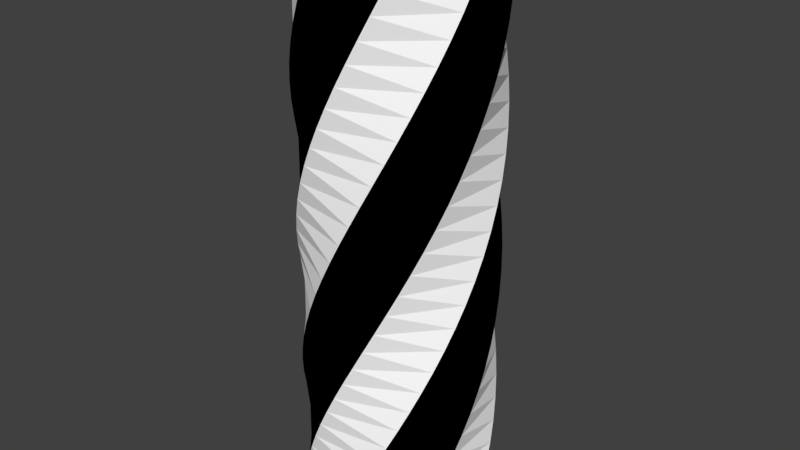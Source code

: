 # Source: m_15.blend  (saved by Blender 2.79.0; exported with 4.5.12 LTS)
import bpy
from mathutils import Matrix  # noqa: F401  (used for matrix-valued properties, if any)

bpy.ops.wm.read_factory_settings(use_empty=True)
scene = bpy.context.scene
scene.name = 'Scene'

# ---- collections
col_collection_1 = bpy.data.collections.new('Collection 1'); scene.collection.children.link(col_collection_1)

# ---- materials (node trees are filled in below, after node groups)
mat_material_001 = bpy.data.materials.new('Material.001')
mat_material_001.alpha_threshold = 0.0
mat_material_001.use_transparent_shadow = False
mat_material_001.diffuse_color = (1.0, 1.0, 1.0, 1.0)
mat_material_001.roughness = 0.5
mat_material_002 = bpy.data.materials.new('Material.002')
mat_material_002.alpha_threshold = 0.0
mat_material_002.use_transparent_shadow = False
mat_material_002.diffuse_color = (0.0, 0.0, 0.0, 1.0)
mat_material_002.roughness = 0.5

# ---- material node trees

# ---- world
world_world = bpy.data.worlds.new('World'); scene.world = world_world
world_world.color = (0.05088, 0.05088, 0.05088)
world_world.use_sun_shadow = False
world_world.sun_shadow_jitter_overblur = 0.0
world_world.cycles.sampling_method = 'MANUAL'

# ---- meshes
me_twisted_parallelepiped = bpy.data.meshes.new('Twisted parallelepiped')
me_twisted_parallelepiped.from_pydata([(0.8667, -2.014e-08, -2.6), (0.6128, 0.6128, -2.6), (-1.435e-09, 0.8667, -2.6), (-0.6128, 0.6128, -2.6), (-0.8667, -2.014e-08, -2.6), (-0.6128, -0.6128, -2.6), (-2.898e-08, -0.8667, -2.6), (0.6128, -0.6128, -2.6), (-0.8667, -5.563e-08, 2.6), (-0.6128, -0.6128, 2.6), (7.72e-08, -0.8667, 2.6), (0.6128, -0.6128, 2.6), (0.8667, 9.59e-08, 2.6), (0.6128, 0.6128, 2.6), (-4.678e-08, 0.8667, 2.6), (-0.6128, 0.6128, 2.6), (1.148e-08, -1.928e-08, -2.6), (-1.148e-08, 6.362e-09, 2.6), (0.09704, -0.8612, -2.414), (0.1929, -0.8449, -2.229), (0.2862, -0.818, -2.043), (0.376, -0.7808, -1.857), (0.4611, -0.7338, -1.671), (0.5404, -0.6776, -1.486), (0.6128, -0.6128, -1.3), (0.6776, -0.5404, -1.114), (0.7338, -0.4611, -0.9286), (0.7808, -0.376, -0.7429), (0.818, -0.2862, -0.5571), (0.8449, -0.1929, -0.3714), (0.8612, -0.09704, -0.1857), (0.8667, 2.138e-09, -1.291e-08), (0.8612, 0.09704, 0.1857), (0.8449, 0.1929, 0.3714), (0.818, 0.2862, 0.5571), (0.7808, 0.376, 0.7429), (0.7338, 0.4611, 0.9286), (0.6776, 0.5404, 1.114), (0.6128, 0.6128, 1.3), (0.5404, 0.6776, 1.486), (0.4611, 0.7338, 1.671), (0.376, 0.7808, 1.857), (0.2862, 0.818, 2.043), (0.1929, 0.8449, 2.229), (0.09704, 0.8612, 2.414), (-0.5404, 0.6776, 2.414), (-0.4611, 0.7338, 2.229), (-0.376, 0.7808, 2.043), (-0.2862, 0.818, 1.857), (-0.1929, 0.8449, 1.671), (-0.09704, 0.8612, 1.486), (5.166e-08, 0.8667, 1.3), (0.09704, 0.8612, 1.114), (0.1929, 0.8449, 0.9286), (0.2862, 0.818, 0.7429), (0.376, 0.7808, 0.5571), (0.4611, 0.7338, 0.3714), (0.5404, 0.6776, 0.1857), (0.6128, 0.6128, 1.291e-08), (0.6776, 0.5404, -0.1857), (0.7338, 0.4611, -0.3714), (0.7808, 0.376, -0.5571), (0.818, 0.2862, -0.7429), (0.8449, 0.1929, -0.9286), (0.8612, 0.09704, -1.114), (0.8667, -2.325e-07, -1.3), (0.8612, -0.09704, -1.486), (0.8449, -0.1929, -1.671), (0.818, -0.2862, -1.857), (0.7808, -0.376, -2.043), (0.7338, -0.4611, -2.229), (0.6776, -0.5404, -2.414), (-0.8612, -0.09704, -2.414), (-0.8449, -0.1929, -2.229), (-0.818, -0.2862, -2.043), (-0.7808, -0.376, -1.857), (-0.7338, -0.4611, -1.671), (-0.6776, -0.5404, -1.486), (-0.6128, -0.6128, -1.3), (-0.5404, -0.6776, -1.114), (-0.4611, -0.7338, -0.9286), (-0.376, -0.7808, -0.7429), (-0.2862, -0.818, -0.5571), (-0.1929, -0.8449, -0.3714), (-0.09704, -0.8612, -0.1857), (5.126e-08, -0.8667, -1.291e-08), (0.09704, -0.8612, 0.1857), (0.1929, -0.8449, 0.3714), (0.2862, -0.818, 0.5571), (0.376, -0.7808, 0.7429), (0.4611, -0.7338, 0.9286), (0.5404, -0.6776, 1.114), (0.6128, -0.6128, 1.3), (0.6776, -0.5404, 1.486), (0.7338, -0.4611, 1.671), (0.7808, -0.376, 1.857), (0.818, -0.2862, 2.043), (0.8449, -0.1929, 2.229), (0.8612, -0.09704, 2.414), (0.6776, 0.5404, 2.414), (0.7338, 0.4611, 2.229), (0.7808, 0.376, 2.043), (0.818, 0.2862, 1.857), (0.8449, 0.1929, 1.671), (0.8612, 0.09704, 1.486), (0.8667, 2.325e-07, 1.3), (0.8612, -0.09704, 1.114), (0.8449, -0.1929, 0.9286), (0.818, -0.2862, 0.7429), (0.7808, -0.376, 0.5571), (0.7338, -0.4611, 0.3714), (0.6776, -0.5404, 0.1857), (0.6128, -0.6128, 1.291e-08), (0.5404, -0.6776, -0.1857), (0.4611, -0.7338, -0.3714), (0.376, -0.7808, -0.5571), (0.2862, -0.818, -0.7429), (0.1929, -0.8449, -0.9286), (0.09704, -0.8612, -1.114), (5.166e-08, -0.8667, -1.3), (-0.09704, -0.8612, -1.486), (-0.1929, -0.8449, -1.671), (-0.2862, -0.818, -1.857), (-0.376, -0.7808, -2.043), (-0.4611, -0.7338, -2.229), (-0.5404, -0.6776, -2.414), (-0.09704, 0.8612, -2.414), (-0.1929, 0.8449, -2.229), (-0.2862, 0.818, -2.043), (-0.376, 0.7808, -1.857), (-0.4611, 0.7338, -1.671), (-0.5404, 0.6776, -1.486), (-0.6128, 0.6128, -1.3), (-0.6776, 0.5404, -1.114), (-0.7338, 0.4611, -0.9286), (-0.7808, 0.376, -0.7429), (-0.818, 0.2862, -0.5571), (-0.8449, 0.1929, -0.3714), (-0.8612, 0.09704, -0.1857), (-0.8667, -3.256e-08, -1.291e-08), (-0.8612, -0.09704, 0.1857), (-0.8449, -0.1929, 0.3714), (-0.818, -0.2862, 0.5571), (-0.7808, -0.376, 0.7429), (-0.7338, -0.4611, 0.9286), (-0.6776, -0.5404, 1.114), (-0.6128, -0.6128, 1.3), (-0.5404, -0.6776, 1.486), (-0.4611, -0.7338, 1.671), (-0.376, -0.7808, 1.857), (-0.2862, -0.818, 2.043), (-0.1929, -0.8449, 2.229), (-0.09704, -0.8612, 2.414), (0.5404, -0.6776, 2.414), (0.4611, -0.7338, 2.229), (0.376, -0.7808, 2.043), (0.2862, -0.818, 1.857), (0.1929, -0.8449, 1.671), (0.09704, -0.8612, 1.486), (5.166e-08, -0.8667, 1.3), (-0.09704, -0.8612, 1.114), (-0.1929, -0.8449, 0.9286), (-0.2862, -0.818, 0.7429), (-0.376, -0.7808, 0.5571), (-0.4611, -0.7338, 0.3714), (-0.5404, -0.6776, 0.1857), (-0.6128, -0.6128, 1.291e-08), (-0.6776, -0.5404, -0.1857), (-0.7338, -0.4611, -0.3714), (-0.7808, -0.376, -0.5571), (-0.818, -0.2862, -0.7429), (-0.8449, -0.1929, -0.9286), (-0.8612, -0.09704, -1.114), (-0.8667, 5.166e-08, -1.3), (-0.8612, 0.09704, -1.486), (-0.8449, 0.1929, -1.671), (-0.818, 0.2862, -1.857), (-0.7808, 0.376, -2.043), (-0.7338, 0.4611, -2.229), (-0.6776, 0.5404, -2.414), (0.8612, 0.09704, -2.414), (0.8449, 0.1929, -2.229), (0.818, 0.2862, -2.043), (0.7808, 0.376, -1.857), (0.7338, 0.4611, -1.671), (0.6776, 0.5404, -1.486), (0.6128, 0.6128, -1.3), (0.5404, 0.6776, -1.114), (0.4611, 0.7338, -0.9286), (0.376, 0.7808, -0.7429), (0.2862, 0.818, -0.5571), (0.1929, 0.8449, -0.3714), (0.09704, 0.8612, -0.1857), (-1.098e-08, 0.8667, -1.291e-08), (-0.09704, 0.8612, 0.1857), (-0.1929, 0.8449, 0.3714), (-0.2862, 0.818, 0.5571), (-0.376, 0.7808, 0.7429), (-0.4611, 0.7338, 0.9286), (-0.5404, 0.6776, 1.114), (-0.6128, 0.6128, 1.3), (-0.6776, 0.5404, 1.486), (-0.7338, 0.4611, 1.671), (-0.7808, 0.376, 1.857), (-0.818, 0.2862, 2.043), (-0.8449, 0.1929, 2.229), (-0.8612, 0.09704, 2.414), (-0.6776, -0.5404, 2.414), (-0.7338, -0.4611, 2.229), (-0.7808, -0.376, 2.043), (-0.818, -0.2862, 1.857), (-0.8449, -0.1929, 1.671), (-0.8612, -0.09704, 1.486), (-0.8667, -5.166e-08, 1.3), (-0.8612, 0.09704, 1.114), (-0.8449, 0.1929, 0.9286), (-0.818, 0.2862, 0.7429), (-0.7808, 0.376, 0.5571), (-0.7338, 0.4611, 0.3714), (-0.6776, 0.5404, 0.1857), (-0.6128, 0.6128, 1.291e-08), (-0.5404, 0.6776, -0.1857), (-0.4611, 0.7338, -0.3714), (-0.376, 0.7808, -0.5571), (-0.2862, 0.818, -0.7429), (-0.1929, 0.8449, -0.9286), (-0.09704, 0.8612, -1.114), (5.166e-08, 0.8667, -1.3), (0.09704, 0.8612, -1.486), (0.1929, 0.8449, -1.671), (0.2862, 0.818, -1.857), (0.376, 0.7808, -2.043), (0.4611, 0.7338, -2.229), (0.5404, 0.6776, -2.414)], [], [(45, 15, 14), (99, 13, 12), (153, 11, 10), (207, 9, 8), (206, 8, 15), (44, 14, 13), (98, 12, 11), (152, 10, 9), (10, 17, 9), (15, 17, 14), (13, 17, 12), (11, 17, 10), (9, 17, 8), (8, 17, 15), (14, 17, 13), (12, 17, 11), (7, 16, 0), (5, 16, 6), (3, 16, 4), (1, 16, 2), (6, 16, 7), (4, 16, 5), (2, 16, 3), (0, 16, 1), (2, 126, 233), (126, 127, 232), (127, 128, 231), (128, 129, 230), (129, 130, 229), (130, 131, 228), (131, 132, 227), (132, 133, 226), (133, 134, 225), (134, 135, 224), (135, 136, 223), (136, 137, 222), (137, 138, 221), (138, 139, 220), (139, 140, 219), (140, 141, 218), (141, 142, 217), (142, 143, 216), (143, 144, 215), (144, 145, 214), (145, 146, 213), (146, 147, 212), (147, 148, 211), (148, 149, 210), (149, 150, 209), (150, 151, 208), (151, 152, 207), (4, 72, 179), (72, 73, 178), (73, 74, 177), (74, 75, 176), (75, 76, 175), (76, 77, 174), (77, 78, 173), (78, 79, 172), (79, 80, 171), (80, 81, 170), (81, 82, 169), (82, 83, 168), (83, 84, 167), (84, 85, 166), (85, 86, 165), (86, 87, 164), (87, 88, 163), (88, 89, 162), (89, 90, 161), (90, 91, 160), (91, 92, 159), (92, 93, 158), (93, 94, 157), (94, 95, 156), (95, 96, 155), (96, 97, 154), (97, 98, 153), (6, 18, 125), (18, 19, 124), (19, 20, 123), (20, 21, 122), (21, 22, 121), (22, 23, 120), (23, 24, 119), (24, 25, 118), (25, 26, 117), (26, 27, 116), (27, 28, 115), (28, 29, 114), (29, 30, 113), (30, 31, 112), (31, 32, 111), (32, 33, 110), (33, 34, 109), (34, 35, 108), (35, 36, 107), (36, 37, 106), (37, 38, 105), (38, 39, 104), (39, 40, 103), (40, 41, 102), (41, 42, 101), (42, 43, 100), (43, 44, 99), (0, 180, 71), (180, 181, 70), (181, 182, 69), (182, 183, 68), (183, 184, 67), (184, 185, 66), (185, 186, 65), (186, 187, 64), (187, 188, 63), (188, 189, 62), (189, 190, 61), (190, 191, 60), (191, 192, 59), (192, 193, 58), (193, 194, 57), (194, 195, 56), (195, 196, 55), (196, 197, 54), (197, 198, 53), (198, 199, 52), (199, 200, 51), (200, 201, 50), (201, 202, 49), (202, 203, 48), (203, 204, 47), (204, 205, 46), (205, 206, 45), (1, 233, 180), (233, 232, 181), (232, 231, 182), (231, 230, 183), (230, 229, 184), (229, 228, 185), (228, 227, 186), (227, 226, 187), (226, 225, 188), (225, 224, 189), (224, 223, 190), (223, 222, 191), (222, 221, 192), (221, 220, 193), (220, 219, 194), (219, 218, 195), (218, 217, 196), (217, 216, 197), (216, 215, 198), (215, 214, 199), (214, 213, 200), (213, 212, 201), (212, 211, 202), (211, 210, 203), (210, 209, 204), (209, 208, 205), (208, 207, 206), (3, 179, 126), (179, 178, 127), (178, 177, 128), (177, 176, 129), (176, 175, 130), (175, 174, 131), (174, 173, 132), (173, 172, 133), (172, 171, 134), (171, 170, 135), (170, 169, 136), (169, 168, 137), (168, 167, 138), (167, 166, 139), (166, 165, 140), (165, 164, 141), (164, 163, 142), (163, 162, 143), (162, 161, 144), (161, 160, 145), (160, 159, 146), (159, 158, 147), (158, 157, 148), (157, 156, 149), (156, 155, 150), (155, 154, 151), (154, 153, 152), (5, 125, 72), (125, 124, 73), (124, 123, 74), (123, 122, 75), (122, 121, 76), (121, 120, 77), (120, 119, 78), (119, 118, 79), (118, 117, 80), (117, 116, 81), (116, 115, 82), (115, 114, 83), (114, 113, 84), (113, 112, 85), (112, 111, 86), (111, 110, 87), (110, 109, 88), (109, 108, 89), (108, 107, 90), (107, 106, 91), (106, 105, 92), (105, 104, 93), (104, 103, 94), (103, 102, 95), (102, 101, 96), (101, 100, 97), (100, 99, 98), (7, 71, 18), (71, 70, 19), (70, 69, 20), (69, 68, 21), (68, 67, 22), (67, 66, 23), (66, 65, 24), (65, 64, 25), (64, 63, 26), (63, 62, 27), (62, 61, 28), (61, 60, 29), (60, 59, 30), (59, 58, 31), (58, 57, 32), (57, 56, 33), (56, 55, 34), (55, 54, 35), (54, 53, 36), (53, 52, 37), (52, 51, 38), (51, 50, 39), (50, 49, 40), (49, 48, 41), (48, 47, 42), (47, 46, 43), (46, 45, 44), (45, 14, 44), (99, 12, 98), (153, 10, 152), (207, 8, 206), (206, 15, 45), (44, 13, 99), (98, 11, 153), (152, 9, 207), (2, 233, 1), (126, 232, 233), (127, 231, 232), (128, 230, 231), (129, 229, 230), (130, 228, 229), (131, 227, 228), (132, 226, 227), (133, 225, 226), (134, 224, 225), (135, 223, 224), (136, 222, 223), (137, 221, 222), (138, 220, 221), (139, 219, 220), (140, 218, 219), (141, 217, 218), (142, 216, 217), (143, 215, 216), (144, 214, 215), (145, 213, 214), (146, 212, 213), (147, 211, 212), (148, 210, 211), (149, 209, 210), (150, 208, 209), (151, 207, 208), (4, 179, 3), (72, 178, 179), (73, 177, 178), (74, 176, 177), (75, 175, 176), (76, 174, 175), (77, 173, 174), (78, 172, 173), (79, 171, 172), (80, 170, 171), (81, 169, 170), (82, 168, 169), (83, 167, 168), (84, 166, 167), (85, 165, 166), (86, 164, 165), (87, 163, 164), (88, 162, 163), (89, 161, 162), (90, 160, 161), (91, 159, 160), (92, 158, 159), (93, 157, 158), (94, 156, 157), (95, 155, 156), (96, 154, 155), (97, 153, 154), (6, 125, 5), (18, 124, 125), (19, 123, 124), (20, 122, 123), (21, 121, 122), (22, 120, 121), (23, 119, 120), (24, 118, 119), (25, 117, 118), (26, 116, 117), (27, 115, 116), (28, 114, 115), (29, 113, 114), (30, 112, 113), (31, 111, 112), (32, 110, 111), (33, 109, 110), (34, 108, 109), (35, 107, 108), (36, 106, 107), (37, 105, 106), (38, 104, 105), (39, 103, 104), (40, 102, 103), (41, 101, 102), (42, 100, 101), (43, 99, 100), (0, 71, 7), (180, 70, 71), (181, 69, 70), (182, 68, 69), (183, 67, 68), (184, 66, 67), (185, 65, 66), (186, 64, 65), (187, 63, 64), (188, 62, 63), (189, 61, 62), (190, 60, 61), (191, 59, 60), (192, 58, 59), (193, 57, 58), (194, 56, 57), (195, 55, 56), (196, 54, 55), (197, 53, 54), (198, 52, 53), (199, 51, 52), (200, 50, 51), (201, 49, 50), (202, 48, 49), (203, 47, 48), (204, 46, 47), (205, 45, 46), (1, 180, 0), (233, 181, 180), (232, 182, 181), (231, 183, 182), (230, 184, 183), (229, 185, 184), (228, 186, 185), (227, 187, 186), (226, 188, 187), (225, 189, 188), (224, 190, 189), (223, 191, 190), (222, 192, 191), (221, 193, 192), (220, 194, 193), (219, 195, 194), (218, 196, 195), (217, 197, 196), (216, 198, 197), (215, 199, 198), (214, 200, 199), (213, 201, 200), (212, 202, 201), (211, 203, 202), (210, 204, 203), (209, 205, 204), (208, 206, 205), (3, 126, 2), (179, 127, 126), (178, 128, 127), (177, 129, 128), (176, 130, 129), (175, 131, 130), (174, 132, 131), (173, 133, 132), (172, 134, 133), (171, 135, 134), (170, 136, 135), (169, 137, 136), (168, 138, 137), (167, 139, 138), (166, 140, 139), (165, 141, 140), (164, 142, 141), (163, 143, 142), (162, 144, 143), (161, 145, 144), (160, 146, 145), (159, 147, 146), (158, 148, 147), (157, 149, 148), (156, 150, 149), (155, 151, 150), (154, 152, 151), (5, 72, 4), (125, 73, 72), (124, 74, 73), (123, 75, 74), (122, 76, 75), (121, 77, 76), (120, 78, 77), (119, 79, 78), (118, 80, 79), (117, 81, 80), (116, 82, 81), (115, 83, 82), (114, 84, 83), (113, 85, 84), (112, 86, 85), (111, 87, 86), (110, 88, 87), (109, 89, 88), (108, 90, 89), (107, 91, 90), (106, 92, 91), (105, 93, 92), (104, 94, 93), (103, 95, 94), (102, 96, 95), (101, 97, 96), (100, 98, 97), (7, 18, 6), (71, 19, 18), (70, 20, 19), (69, 21, 20), (68, 22, 21), (67, 23, 22), (66, 24, 23), (65, 25, 24), (64, 26, 25), (63, 27, 26), (62, 28, 27), (61, 29, 28), (60, 30, 29), (59, 31, 30), (58, 32, 31), (57, 33, 32), (56, 34, 33), (55, 35, 34), (54, 36, 35), (53, 37, 36), (52, 38, 37), (51, 39, 38), (50, 40, 39), (49, 41, 40), (48, 42, 41), (47, 43, 42), (46, 44, 43)])
me_twisted_parallelepiped.polygons.foreach_set('material_index', [1, 1, 1, 1, 0, 0, 0, 0, 0, 1, 1, 1, 1, 0, 0, 0, 0, 0, 0, 0, 1, 1, 1, 1, 0, 0, 0, 0, 0, 0, 0, 0, 0, 0, 0, 0, 0, 0, 0, 0, 0, 0, 0, 0, 0, 0, 0, 0, 0, 0, 0, 0, 0, 0, 0, 0, 0, 0, 0, 0, 0, 0, 0, 0, 0, 0, 0, 0, 0, 0, 0, 0, 0, 0, 0, 0, 0, 0, 0, 0, 0, 0, 0, 0, 0, 0, 0, 0, 0, 0, 0, 0, 0, 0, 0, 0, 0, 0, 0, 0, 0, 0, 0, 0, 0, 0, 0, 0, 0, 0, 0, 0, 0, 0, 0, 0, 0, 0, 0, 0, 0, 0, 0, 0, 0, 0, 0, 0, 0, 0, 0, 0, 1, 1, 1, 1, 1, 1, 1, 1, 1, 1, 1, 1, 1, 1, 1, 1, 1, 1, 1, 1, 1, 1, 1, 1, 1, 1, 1, 1, 1, 1, 1, 1, 1, 1, 1, 1, 1, 1, 1, 1, 1, 1, 1, 1, 1, 1, 1, 1, 1, 1, 1, 1, 1, 1, 1, 1, 1, 1, 1, 1, 1, 1, 1, 1, 1, 1, 1, 1, 1, 1, 1, 1, 1, 1, 1, 1, 1, 1, 1, 1, 1, 1, 1, 1, 1, 1, 1, 1, 1, 1, 1, 1, 1, 1, 1, 1, 1, 1, 1, 1, 1, 1, 1, 1, 1, 1, 1, 1, 1, 1, 1, 1, 0, 0, 0, 0, 0, 0, 0, 0, 0, 0, 0, 0, 0, 0, 0, 0, 0, 0, 0, 0, 0, 0, 0, 0, 0, 0, 0, 0, 0, 0, 0, 0, 0, 0, 0, 0, 0, 0, 0, 0, 0, 0, 0, 0, 0, 0, 0, 0, 0, 0, 0, 0, 0, 0, 0, 0, 0, 0, 0, 0, 0, 0, 0, 0, 0, 0, 0, 0, 0, 0, 0, 0, 0, 0, 0, 0, 0, 0, 0, 0, 0, 0, 0, 0, 0, 0, 0, 0, 0, 0, 0, 0, 0, 0, 0, 0, 0, 0, 0, 0, 0, 0, 0, 0, 0, 0, 0, 0, 0, 0, 0, 0, 1, 1, 1, 1, 1, 1, 1, 1, 1, 1, 1, 1, 1, 1, 1, 1, 1, 1, 1, 1, 1, 1, 1, 1, 1, 1, 1, 1, 1, 1, 1, 1, 1, 1, 1, 1, 1, 1, 1, 1, 1, 1, 1, 1, 1, 1, 1, 1, 1, 1, 1, 1, 1, 1, 1, 1, 1, 1, 1, 1, 1, 1, 1, 1, 1, 1, 1, 1, 1, 1, 1, 1, 1, 1, 1, 1, 1, 1, 1, 1, 1, 1, 1, 1, 1, 1, 1, 1, 1, 1, 1, 1, 1, 1, 1, 1, 1, 1, 1, 1, 1, 1, 1, 1, 1, 1, 1, 1])
me_twisted_parallelepiped.materials.append(mat_material_001)
me_twisted_parallelepiped.materials.append(mat_material_002)
me_twisted_parallelepiped.use_remesh_preserve_volume = False
me_twisted_parallelepiped.use_remesh_preserve_attributes = False
me_twisted_parallelepiped.use_mirror_vertex_groups = False
me_twisted_parallelepiped.update()

# ---- objects
ob_twisted_parallelepiped = bpy.data.objects.new('Twisted parallelepiped', me_twisted_parallelepiped)

# ---- transforms, parenting, visibility, modifiers, constraints
ob_twisted_parallelepiped.location = (2.048e-08, 1.656e-09, 0.0)
ob_twisted_parallelepiped.lineart.crease_threshold = 0.0

# ---- collection membership
col_collection_1.objects.link(ob_twisted_parallelepiped)

# ---- scene / render settings (as saved in the file)
scene.frame_start = 1; scene.frame_end = 250; scene.frame_set(1)
scene.render.engine = 'BLENDER_EEVEE_NEXT'
scene.render.resolution_percentage = 50
scene.render.dither_intensity = 0.0
scene.cycles.use_denoising = False
scene.cycles.samples = 128
scene.cycles.sampling_pattern = 'TABULATED_SOBOL'
scene.cycles.use_adaptive_sampling = False
scene.cycles.use_light_tree = False
scene.cycles.blur_glossy = 0.0
scene.cycles.sample_clamp_indirect = 0.0
scene.view_settings.view_transform = 'Standard'
bpy.context.view_layer.update()

# ---- added for rendering (the .blend has no active camera and no usable light): camera, sun
cam_auto = bpy.data.cameras.new('AutoCamera')
cam_auto.lens = 50.0
cam_auto.sensor_width = 36.0
cam_auto.clip_end = 1000.0
ob_auto_camera = bpy.data.objects.new('AutoCamera', cam_auto)
scene.collection.objects.link(ob_auto_camera)
ob_auto_camera.location = (5.31895, -6.38274, 4.25516)
ob_auto_camera.rotation_euler = (1.09748, -7.21219e-08, 0.694738)
scene.camera = ob_auto_camera
light_auto_sun = bpy.data.lights.new('AutoSun', 'SUN')
light_auto_sun.energy = 3.0
light_auto_sun.angle = 0.0523599
ob_auto_sun = bpy.data.objects.new('AutoSun', light_auto_sun)
scene.collection.objects.link(ob_auto_sun)
ob_auto_sun.rotation_euler = (0.872665, 0.174533, 0.523599)
bpy.context.view_layer.update()
